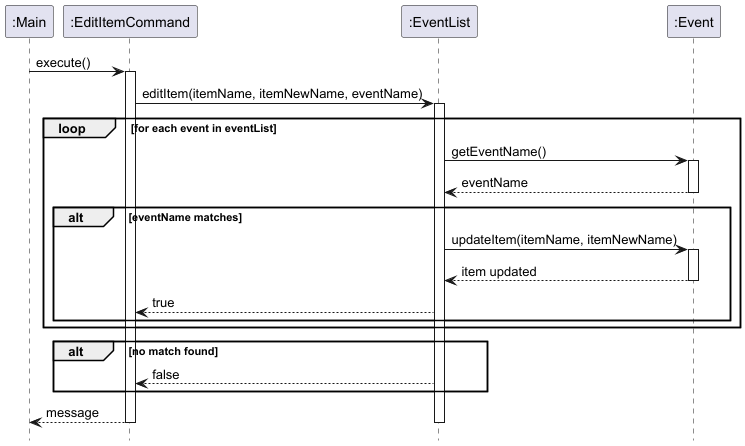

The diagram above was rendered by PlantUML. Its source (embedded in the PNG):
@startuml
hide footbox

participant ":Main" as main
participant ":EditItemCommand" as editCommand
participant ":EventList" as eventList
participant ":Event" as event

main -> editCommand : execute()
activate editCommand

editCommand -> eventList : editItem(itemName, itemNewName, eventName)
activate eventList

loop for each event in eventList
    eventList -> event : getEventName()
    activate event
    event --> eventList : eventName
    deactivate event

    alt eventName matches
        eventList -> event : updateItem(itemName, itemNewName)
        activate event
        event --> eventList : item updated
        deactivate event
        eventList --> editCommand : true
        
    end

end

alt no match found
    eventList --> editCommand : false
end

editCommand --> main : message
deactivate eventList
deactivate editCommand
@enduml